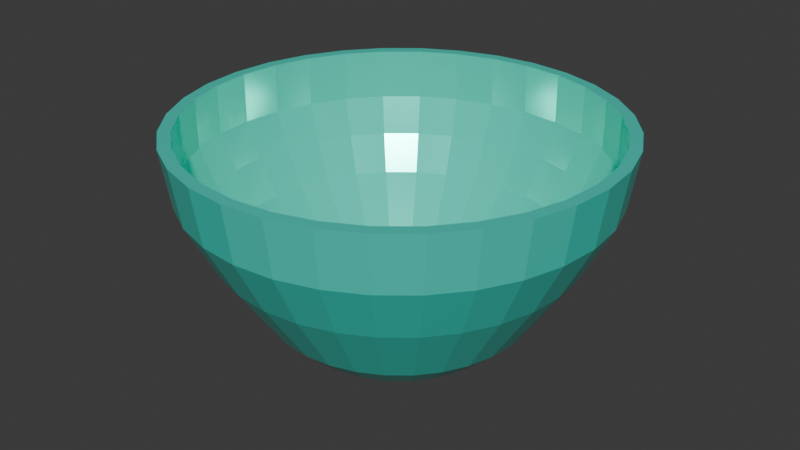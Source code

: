# Source: 04.02_posuda.blend  (saved by Blender 4.3.34; exported with 4.5.12 LTS)
import bpy
from mathutils import Matrix  # noqa: F401  (used for matrix-valued properties, if any)

bpy.ops.wm.read_factory_settings(use_empty=True)
scene = bpy.context.scene
scene.name = 'Scene'

# ---- collections
col_collection = bpy.data.collections.new('Collection'); scene.collection.children.link(col_collection)

# ---- materials (node trees are filled in below, after node groups)
mat_41ead4 = bpy.data.materials.new('41ead4')

# ---- material node trees
mat_41ead4.use_nodes = True; mat_41ead4.node_tree.nodes.clear()
_N = mat_41ead4.node_tree.nodes; _L = mat_41ead4.node_tree.links
n0 = _N.new('ShaderNodeBsdfPrincipled'); n0.name = 'Principled BSDF'; n0.location = (10, 300)
n0.inputs[0].default_value = (0.05286, 0.8228, 0.6584, 1.0)
n0.inputs[1].default_value = 0.2283
n0.inputs[2].default_value = 0.2126
n1 = _N.new('ShaderNodeOutputMaterial'); n1.name = 'Material Output'; n1.location = (300, 300)
_L.new(n0.outputs[0], n1.inputs[0])
n1.is_active_output = True

# ---- world
world_world = bpy.data.worlds.new('World'); scene.world = world_world
world_world.use_nodes = True; world_world.node_tree.nodes.clear()
_N = world_world.node_tree.nodes; _L = world_world.node_tree.links
n0 = _N.new('ShaderNodeOutputWorld'); n0.name = 'World Output'; n0.location = (300, 300)
n1 = _N.new('ShaderNodeBackground'); n1.name = 'Background'; n1.location = (10, 300)
n1.inputs[0].default_value = (0.05088, 0.05088, 0.05088, 1.0)
_L.new(n1.outputs[0], n0.inputs[0])
n0.is_active_output = True
world_world.color = (0.05088, 0.05088, 0.05088)
world_world.sun_shadow_jitter_overblur = 0.0

# ---- meshes
me_circle = bpy.data.meshes.new('Circle')
me_circle.from_pydata([(0.0, 1.0, 0.0), (-0.1951, 0.9808, 0.0), (-0.3827, 0.9239, 0.0), (-0.5556, 0.8315, 0.0), (-0.7071, 0.7071, 0.0), (-0.8315, 0.5556, 0.0), (-0.9239, 0.3827, 0.0), (-0.9808, 0.1951, 0.0), (-1.0, 0.0, 0.0), (-0.9808, -0.1951, 0.0), (-0.9239, -0.3827, 0.0), (-0.8315, -0.5556, 0.0), (-0.7071, -0.7071, 0.0), (-0.5556, -0.8315, 0.0), (-0.3827, -0.9239, 0.0), (-0.1951, -0.9808, 0.0), (0.0, -1.0, 0.0), (0.1951, -0.9808, 0.0), (0.3827, -0.9239, 0.0), (0.5556, -0.8315, 0.0), (0.7071, -0.7071, 0.0), (0.8315, -0.5556, 0.0), (0.9239, -0.3827, 0.0), (0.9808, -0.1951, 0.0), (1.0, 0.0, 0.0), (0.9808, 0.1951, 0.0), (0.9239, 0.3827, 0.0), (0.8315, 0.5556, 0.0), (0.7071, 0.7071, 0.0), (0.5556, 0.8315, 0.0), (0.3827, 0.9239, 0.0), (0.1951, 0.9808, 0.0), (-0.2396, 1.204, 0.2111), (3.185e-09, 1.228, 0.2111), (-0.4699, 1.134, 0.2111), (-0.6822, 1.021, 0.2111), (-0.8683, 0.8683, 0.2111), (-1.021, 0.6822, 0.2111), (-1.134, 0.4699, 0.2111), (-1.204, 0.2396, 0.2111), (-1.228, -8.219e-10, 0.2111), (-1.204, -0.2396, 0.2111), (-1.134, -0.4699, 0.2111), (-1.021, -0.6822, 0.2111), (-0.8683, -0.8683, 0.2111), (-0.6822, -1.021, 0.2111), (-0.4699, -1.134, 0.2111), (-0.2396, -1.204, 0.2111), (3.185e-09, -1.228, 0.2111), (0.2396, -1.204, 0.2111), (0.4699, -1.134, 0.2111), (0.6822, -1.021, 0.2111), (0.8683, -0.8683, 0.2111), (1.021, -0.6822, 0.2111), (1.134, -0.4699, 0.2111), (1.204, -0.2396, 0.2111), (1.228, -8.219e-10, 0.2111), (1.204, 0.2396, 0.2111), (1.134, 0.4699, 0.2111), (1.021, 0.6822, 0.2111), (0.8683, 0.8683, 0.2111), (0.6822, 1.021, 0.2111), (0.4699, 1.134, 0.2111), (0.2396, 1.204, 0.2111), (-0.325, 1.634, 0.8589), (1.597e-08, 1.666, 0.8589), (-0.6375, 1.539, 0.8589), (-0.9254, 1.385, 0.8589), (-1.178, 1.178, 0.8589), (-1.385, 0.9254, 0.8589), (-1.539, 0.6375, 0.8589), (-1.634, 0.325, 0.8589), (-1.666, -2.401e-09, 0.8589), (-1.634, -0.325, 0.8589), (-1.539, -0.6375, 0.8589), (-1.385, -0.9254, 0.8589), (-1.178, -1.178, 0.8589), (-0.9254, -1.385, 0.8589), (-0.6375, -1.539, 0.8589), (-0.325, -1.634, 0.8589), (1.597e-08, -1.666, 0.8589), (0.325, -1.634, 0.8589), (0.6375, -1.539, 0.8589), (0.9254, -1.385, 0.8589), (1.178, -1.178, 0.8589), (1.385, -0.9254, 0.8589), (1.539, -0.6375, 0.8589), (1.634, -0.325, 0.8589), (1.666, -2.401e-09, 0.8589), (1.634, 0.325, 0.8589), (1.539, 0.6375, 0.8589), (1.385, 0.9254, 0.8589), (1.178, 1.178, 0.8589), (0.9254, 1.385, 0.8589), (0.6375, 1.539, 0.8589), (0.325, 1.634, 0.8589), (-0.3795, 1.908, 1.394), (1.874e-08, 1.945, 1.394), (-0.7444, 1.797, 1.394), (-1.081, 1.617, 1.394), (-1.375, 1.375, 1.394), (-1.617, 1.081, 1.394), (-1.797, 0.7444, 1.394), (-1.908, 0.3795, 1.394), (-1.945, -3.409e-09, 1.394), (-1.908, -0.3795, 1.394), (-1.797, -0.7444, 1.394), (-1.617, -1.081, 1.394), (-1.375, -1.375, 1.394), (-1.081, -1.617, 1.394), (-0.7444, -1.797, 1.394), (-0.3795, -1.908, 1.394), (1.874e-08, -1.945, 1.394), (0.3795, -1.908, 1.394), (0.7444, -1.797, 1.394), (1.081, -1.617, 1.394), (1.375, -1.375, 1.394), (1.617, -1.081, 1.394), (1.797, -0.7444, 1.394), (1.908, -0.3795, 1.394), (1.945, -3.409e-09, 1.394), (1.908, 0.3795, 1.394), (1.797, 0.7444, 1.394), (1.617, 1.081, 1.394), (1.375, 1.375, 1.394), (1.081, 1.617, 1.394), (0.7444, 1.797, 1.394), (0.3795, 1.908, 1.394), (-0.3733, 1.877, 1.932), (-1.127e-08, 1.913, 1.932), (-0.7322, 1.768, 1.932), (-1.063, 1.591, 1.932), (-1.353, 1.353, 1.932), (-1.591, 1.063, 1.932), (-1.768, 0.7322, 1.932), (-1.877, 0.3733, 1.932), (-1.913, -4.004e-09, 1.932), (-1.877, -0.3733, 1.932), (-1.768, -0.7322, 1.932), (-1.591, -1.063, 1.932), (-1.353, -1.353, 1.932), (-1.063, -1.591, 1.932), (-0.7322, -1.768, 1.932), (-0.3733, -1.877, 1.932), (-1.127e-08, -1.913, 1.932), (0.3733, -1.877, 1.932), (0.7322, -1.768, 1.932), (1.063, -1.591, 1.932), (1.353, -1.353, 1.932), (1.591, -1.063, 1.932), (1.768, -0.7322, 1.932), (1.877, -0.3733, 1.932), (1.913, -4.004e-09, 1.932), (1.877, 0.3733, 1.932), (1.768, 0.7322, 1.932), (1.591, 1.063, 1.932), (1.353, 1.353, 1.932), (1.063, 1.591, 1.932), (0.7322, 1.768, 1.932), (0.3733, 1.877, 1.932), (-0.3953, 1.988, 1.932), (-1e-08, 2.026, 1.932), (-0.7755, 1.872, 1.932), (-1.126, 1.685, 1.932), (-1.433, 1.433, 1.932), (-1.685, 1.126, 1.932), (-1.872, 0.7755, 1.932), (-1.988, 0.3953, 1.932), (-2.026, -4.004e-09, 1.932), (-1.988, -0.3953, 1.932), (-1.872, -0.7755, 1.932), (-1.685, -1.126, 1.932), (-1.433, -1.433, 1.932), (-1.126, -1.685, 1.932), (-0.7755, -1.872, 1.932), (-0.3953, -1.988, 1.932), (-1e-08, -2.026, 1.932), (0.3953, -1.988, 1.932), (0.7755, -1.872, 1.932), (1.126, -1.685, 1.932), (1.433, -1.433, 1.932), (1.685, -1.126, 1.932), (1.872, -0.7755, 1.932), (1.988, -0.3953, 1.932), (2.026, -4.004e-09, 1.932), (1.988, 0.3953, 1.932), (1.872, 0.7755, 1.932), (1.685, 1.126, 1.932), (1.433, 1.433, 1.932), (1.126, 1.685, 1.932), (0.7755, 1.872, 1.932), (0.3953, 1.988, 1.932), (-0.1965, 0.9878, 0.1226), (-2.082e-08, 1.007, 0.1226), (-0.3854, 0.9305, 0.1226), (-0.5595, 0.8374, 0.1226), (-0.7122, 0.7122, 0.1226), (-0.8374, 0.5595, 0.1226), (-0.9305, 0.3854, 0.1226), (-0.9878, 0.1965, 0.1226), (-1.007, -4.004e-09, 0.1226), (-0.9878, -0.1965, 0.1226), (-0.9305, -0.3854, 0.1226), (-0.8374, -0.5595, 0.1226), (-0.7122, -0.7122, 0.1226), (-0.5595, -0.8374, 0.1226), (-0.3854, -0.9305, 0.1226), (-0.1965, -0.9878, 0.1226), (1.349e-07, -1.007, 0.1226), (0.1965, -0.9878, 0.1226), (0.3854, -0.9305, 0.1226), (0.5595, -0.8374, 0.1226), (0.7122, -0.7122, 0.1226), (0.8374, -0.5595, 0.1226), (0.9305, -0.3854, 0.1226), (0.9878, -0.1965, 0.1226), (1.007, -4.004e-09, 0.1226), (0.9878, 0.1965, 0.1226), (0.9305, 0.3854, 0.1226), (0.8374, 0.5595, 0.1226), (0.7122, 0.7122, 0.1226), (0.5595, 0.8374, 0.1226), (0.3854, 0.9305, 0.1226), (0.1965, 0.9878, 0.1226), (-0.3733, 1.877, 1.46), (-2.082e-08, 1.913, 1.46), (-0.7322, 1.768, 1.46), (-1.063, 1.591, 1.46), (-1.353, 1.353, 1.46), (-1.591, 1.063, 1.46), (-1.768, 0.7322, 1.46), (-1.877, 0.3733, 1.46), (-1.913, -4.004e-09, 1.46), (-1.877, -0.3733, 1.46), (-1.768, -0.7322, 1.46), (-1.591, -1.063, 1.46), (-1.353, -1.353, 1.46), (-1.063, -1.591, 1.46), (-0.7322, -1.768, 1.46), (-0.3733, -1.877, 1.46), (-2.082e-08, -1.913, 1.46), (0.3733, -1.877, 1.46), (0.7322, -1.768, 1.46), (1.063, -1.591, 1.46), (1.353, -1.353, 1.46), (1.591, -1.063, 1.46), (1.768, -0.7322, 1.46), (1.877, -0.3733, 1.46), (1.913, -4.004e-09, 1.46), (1.877, 0.3733, 1.46), (1.768, 0.7322, 1.46), (1.591, 1.063, 1.46), (1.353, 1.353, 1.46), (1.063, 1.591, 1.46), (0.7322, 1.768, 1.46), (0.3733, 1.877, 1.46), (-0.344, 1.73, 1.115), (-2.082e-08, 1.764, 1.115), (-0.6749, 1.629, 1.115), (-0.9798, 1.466, 1.115), (-1.247, 1.247, 1.115), (-1.466, 0.9798, 1.115), (-1.629, 0.6749, 1.115), (-1.73, 0.344, 1.115), (-1.764, -4.004e-09, 1.115), (-1.73, -0.344, 1.115), (-1.629, -0.6749, 1.115), (-1.466, -0.9798, 1.115), (-1.247, -1.247, 1.115), (-0.9798, -1.466, 1.115), (-0.6749, -1.629, 1.115), (-0.344, -1.73, 1.115), (3.296e-09, -1.764, 1.115), (0.344, -1.73, 1.115), (0.6749, -1.629, 1.115), (0.9798, -1.466, 1.115), (1.247, -1.247, 1.115), (1.466, -0.9798, 1.115), (1.629, -0.6749, 1.115), (1.73, -0.344, 1.115), (1.764, -4.004e-09, 1.115), (1.73, 0.344, 1.115), (1.629, 0.6749, 1.115), (1.466, 0.9798, 1.115), (1.247, 1.247, 1.115), (0.9798, 1.466, 1.115), (0.6749, 1.629, 1.115), (0.344, 1.73, 1.115), (-0.3059, 1.538, 0.7724), (-2.082e-08, 1.568, 0.7724), (-0.6, 1.449, 0.7724), (-0.8711, 1.304, 0.7724), (-1.109, 1.109, 0.7724), (-1.304, 0.8711, 0.7724), (-1.449, 0.6, 0.7724), (-1.538, 0.3059, 0.7724), (-1.568, -4.004e-09, 0.7724), (-1.538, -0.3059, 0.7724), (-1.449, -0.6, 0.7724), (-1.304, -0.8711, 0.7724), (-1.109, -1.109, 0.7724), (-0.8711, -1.304, 0.7724), (-0.6, -1.449, 0.7724), (-0.3059, -1.538, 0.7724), (3.625e-08, -1.568, 0.7724), (0.3059, -1.538, 0.7724), (0.6, -1.449, 0.7724), (0.8711, -1.304, 0.7724), (1.109, -1.109, 0.7724), (1.304, -0.8711, 0.7724), (1.449, -0.6, 0.7724), (1.538, -0.3059, 0.7724), (1.568, -4.004e-09, 0.7724), (1.538, 0.3059, 0.7724), (1.449, 0.6, 0.7724), (1.304, 0.8711, 0.7724), (1.109, 1.109, 0.7724), (0.8711, 1.304, 0.7724), (0.6, 1.449, 0.7724), (0.3059, 1.538, 0.7724)], [], [(1, 0, 31, 30, 29, 28, 27, 26, 25, 24, 23, 22, 21, 20, 19, 18, 17, 16, 15, 14, 13, 12, 11, 10, 9, 8, 7, 6, 5, 4, 3, 2), (33, 32, 64, 65), (19, 20, 52, 51), (6, 7, 39, 38), (20, 21, 53, 52), (7, 8, 40, 39), (21, 22, 54, 53), (8, 9, 41, 40), (22, 23, 55, 54), (9, 10, 42, 41), (23, 24, 56, 55), (10, 11, 43, 42), (24, 25, 57, 56), (11, 12, 44, 43), (25, 26, 58, 57), (12, 13, 45, 44), (26, 27, 59, 58), (13, 14, 46, 45), (0, 1, 32, 33), (27, 28, 60, 59), (14, 15, 47, 46), (1, 2, 34, 32), (28, 29, 61, 60), (15, 16, 48, 47), (2, 3, 35, 34), (29, 30, 62, 61), (16, 17, 49, 48), (3, 4, 36, 35), (30, 31, 63, 62), (17, 18, 50, 49), (4, 5, 37, 36), (31, 0, 33, 63), (18, 19, 51, 50), (5, 6, 38, 37), (67, 68, 100, 99), (59, 60, 92, 91), (46, 47, 79, 78), (32, 34, 66, 64), (60, 61, 93, 92), (47, 48, 80, 79), (34, 35, 67, 66), (61, 62, 94, 93), (48, 49, 81, 80), (35, 36, 68, 67), (62, 63, 95, 94), (49, 50, 82, 81), (36, 37, 69, 68), (63, 33, 65, 95), (50, 51, 83, 82), (37, 38, 70, 69), (51, 52, 84, 83), (38, 39, 71, 70), (52, 53, 85, 84), (39, 40, 72, 71), (53, 54, 86, 85), (40, 41, 73, 72), (54, 55, 87, 86), (41, 42, 74, 73), (55, 56, 88, 87), (42, 43, 75, 74), (56, 57, 89, 88), (43, 44, 76, 75), (57, 58, 90, 89), (44, 45, 77, 76), (58, 59, 91, 90), (45, 46, 78, 77), (102, 103, 167, 166), (94, 95, 127, 126), (81, 82, 114, 113), (68, 69, 101, 100), (95, 65, 97, 127), (82, 83, 115, 114), (69, 70, 102, 101), (83, 84, 116, 115), (70, 71, 103, 102), (84, 85, 117, 116), (71, 72, 104, 103), (85, 86, 118, 117), (72, 73, 105, 104), (86, 87, 119, 118), (73, 74, 106, 105), (87, 88, 120, 119), (74, 75, 107, 106), (88, 89, 121, 120), (75, 76, 108, 107), (89, 90, 122, 121), (76, 77, 109, 108), (90, 91, 123, 122), (77, 78, 110, 109), (65, 64, 96, 97), (91, 92, 124, 123), (78, 79, 111, 110), (64, 66, 98, 96), (92, 93, 125, 124), (79, 80, 112, 111), (66, 67, 99, 98), (93, 94, 126, 125), (80, 81, 113, 112), (153, 154, 250, 249), (116, 117, 181, 180), (103, 104, 168, 167), (117, 118, 182, 181), (104, 105, 169, 168), (118, 119, 183, 182), (105, 106, 170, 169), (119, 120, 184, 183), (106, 107, 171, 170), (120, 121, 185, 184), (107, 108, 172, 171), (121, 122, 186, 185), (108, 109, 173, 172), (122, 123, 187, 186), (109, 110, 174, 173), (97, 96, 160, 161), (123, 124, 188, 187), (110, 111, 175, 174), (96, 98, 162, 160), (124, 125, 189, 188), (111, 112, 176, 175), (98, 99, 163, 162), (125, 126, 190, 189), (112, 113, 177, 176), (99, 100, 164, 163), (126, 127, 191, 190), (113, 114, 178, 177), (100, 101, 165, 164), (127, 97, 161, 191), (114, 115, 179, 178), (101, 102, 166, 165), (115, 116, 180, 179), (128, 129, 161, 160), (130, 128, 160, 162), (131, 130, 162, 163), (132, 131, 163, 164), (133, 132, 164, 165), (134, 133, 165, 166), (135, 134, 166, 167), (136, 135, 167, 168), (137, 136, 168, 169), (138, 137, 169, 170), (139, 138, 170, 171), (140, 139, 171, 172), (141, 140, 172, 173), (142, 141, 173, 174), (143, 142, 174, 175), (144, 143, 175, 176), (145, 144, 176, 177), (146, 145, 177, 178), (147, 146, 178, 179), (148, 147, 179, 180), (149, 148, 180, 181), (150, 149, 181, 182), (151, 150, 182, 183), (152, 151, 183, 184), (153, 152, 184, 185), (154, 153, 185, 186), (155, 154, 186, 187), (156, 155, 187, 188), (157, 156, 188, 189), (158, 157, 189, 190), (159, 158, 190, 191), (129, 159, 191, 161), (192, 194, 195, 196, 197, 198, 199, 200, 201, 202, 203, 204, 205, 206, 207, 208, 209, 210, 211, 212, 213, 214, 215, 216, 217, 218, 219, 220, 221, 222, 223, 193), (140, 141, 237, 236), (154, 155, 251, 250), (141, 142, 238, 237), (129, 128, 224, 225), (155, 156, 252, 251), (142, 143, 239, 238), (128, 130, 226, 224), (156, 157, 253, 252), (143, 144, 240, 239), (130, 131, 227, 226), (157, 158, 254, 253), (144, 145, 241, 240), (131, 132, 228, 227), (158, 159, 255, 254), (145, 146, 242, 241), (132, 133, 229, 228), (159, 129, 225, 255), (146, 147, 243, 242), (133, 134, 230, 229), (147, 148, 244, 243), (134, 135, 231, 230), (148, 149, 245, 244), (135, 136, 232, 231), (149, 150, 246, 245), (136, 137, 233, 232), (150, 151, 247, 246), (137, 138, 234, 233), (151, 152, 248, 247), (138, 139, 235, 234), (152, 153, 249, 248), (139, 140, 236, 235), (256, 257, 225, 224), (258, 256, 224, 226), (259, 258, 226, 227), (260, 259, 227, 228), (261, 260, 228, 229), (262, 261, 229, 230), (263, 262, 230, 231), (264, 263, 231, 232), (265, 264, 232, 233), (266, 265, 233, 234), (267, 266, 234, 235), (268, 267, 235, 236), (269, 268, 236, 237), (270, 269, 237, 238), (271, 270, 238, 239), (272, 271, 239, 240), (273, 272, 240, 241), (274, 273, 241, 242), (275, 274, 242, 243), (276, 275, 243, 244), (277, 276, 244, 245), (278, 277, 245, 246), (279, 278, 246, 247), (280, 279, 247, 248), (281, 280, 248, 249), (282, 281, 249, 250), (283, 282, 250, 251), (284, 283, 251, 252), (285, 284, 252, 253), (286, 285, 253, 254), (287, 286, 254, 255), (257, 287, 255, 225), (288, 289, 257, 256), (290, 288, 256, 258), (291, 290, 258, 259), (292, 291, 259, 260), (293, 292, 260, 261), (294, 293, 261, 262), (295, 294, 262, 263), (296, 295, 263, 264), (297, 296, 264, 265), (298, 297, 265, 266), (299, 298, 266, 267), (300, 299, 267, 268), (301, 300, 268, 269), (302, 301, 269, 270), (303, 302, 270, 271), (304, 303, 271, 272), (305, 304, 272, 273), (306, 305, 273, 274), (307, 306, 274, 275), (308, 307, 275, 276), (309, 308, 276, 277), (310, 309, 277, 278), (311, 310, 278, 279), (312, 311, 279, 280), (313, 312, 280, 281), (314, 313, 281, 282), (315, 314, 282, 283), (316, 315, 283, 284), (317, 316, 284, 285), (318, 317, 285, 286), (319, 318, 286, 287), (289, 319, 287, 257), (192, 193, 289, 288), (194, 192, 288, 290), (195, 194, 290, 291), (196, 195, 291, 292), (197, 196, 292, 293), (198, 197, 293, 294), (199, 198, 294, 295), (200, 199, 295, 296), (201, 200, 296, 297), (202, 201, 297, 298), (203, 202, 298, 299), (204, 203, 299, 300), (205, 204, 300, 301), (206, 205, 301, 302), (207, 206, 302, 303), (208, 207, 303, 304), (209, 208, 304, 305), (210, 209, 305, 306), (211, 210, 306, 307), (212, 211, 307, 308), (213, 212, 308, 309), (214, 213, 309, 310), (215, 214, 310, 311), (216, 215, 311, 312), (217, 216, 312, 313), (218, 217, 313, 314), (219, 218, 314, 315), (220, 219, 315, 316), (221, 220, 316, 317), (222, 221, 317, 318), (223, 222, 318, 319), (193, 223, 319, 289)])
_uv = me_circle.uv_layers.new(name='UVMap')
_uv.uv.foreach_set('vector', [0.0, 0.0, 0.0, 0.0, 0.0, 0.0, 0.0, 0.0, 0.0, 0.0, 0.0, 0.0, 0.0, 0.0, 0.0, 0.0, 0.0, 0.0, 0.0, 0.0, 0.0, 0.0, 0.0, 0.0, 0.0, 0.0, 0.0, 0.0, 0.0, 0.0, 0.0, 0.0, 0.0, 0.0, 0.0, 0.0, 0.0, 0.0, 0.0, 0.0, 0.0, 0.0, 0.0, 0.0, 0.0, 0.0, 0.0, 0.0, 0.0, 0.0, 0.0, 0.0, 0.0, 0.0, 0.0, 0.0, 0.0, 0.0, 0.0, 0.0, 0.0, 0.0, 0.0, 0.0, 0.0, 0.0, 0.0, 0.0, 0.0, 0.0, 0.0, 0.0, 0.0, 0.0, 0.0, 0.0, 0.0, 0.0, 0.0, 0.0, 0.0, 0.0, 0.0, 0.0, 0.0, 0.0, 0.0, 0.0, 0.0, 0.0, 0.0, 0.0, 0.0, 0.0, 0.0, 0.0, 0.0, 0.0, 0.0, 0.0, 0.0, 0.0, 0.0, 0.0, 0.0, 0.0, 0.0, 0.0, 0.0, 0.0, 0.0, 0.0, 0.0, 0.0, 0.0, 0.0, 0.0, 0.0, 0.0, 0.0, 0.0, 0.0, 0.0, 0.0, 0.0, 0.0, 0.0, 0.0, 0.0, 0.0, 0.0, 0.0, 0.0, 0.0, 0.0, 0.0, 0.0, 0.0, 0.0, 0.0, 0.0, 0.0, 0.0, 0.0, 0.0, 0.0, 0.0, 0.0, 0.0, 0.0, 0.0, 0.0, 0.0, 0.0, 0.0, 0.0, 0.0, 0.0, 0.0, 0.0, 0.0, 0.0, 0.0, 0.0, 0.0, 0.0, 0.0, 0.0, 0.0, 0.0, 0.0, 0.0, 0.0, 0.0, 0.0, 0.0, 0.0, 0.0, 0.0, 0.0, 0.0, 0.0, 0.0, 0.0, 0.0, 0.0, 0.0, 0.0, 0.0, 0.0, 0.0, 0.0, 0.0, 0.0, 0.0, 0.0, 0.0, 0.0, 0.0, 0.0, 0.0, 0.0, 0.0, 0.0, 0.0, 0.0, 0.0, 0.0, 0.0, 0.0, 0.0, 0.0, 0.0, 0.0, 0.0, 0.0, 0.0, 0.0, 0.0, 0.0, 0.0, 0.0, 0.0, 0.0, 0.0, 0.0, 0.0, 0.0, 0.0, 0.0, 0.0, 0.0, 0.0, 0.0, 0.0, 0.0, 0.0, 0.0, 0.0, 0.0, 0.0, 0.0, 0.0, 0.0, 0.0, 0.0, 0.0, 0.0, 0.0, 0.0, 0.0, 0.0, 0.0, 0.0, 0.0, 0.0, 0.0, 0.0, 0.0, 0.0, 0.0, 0.0, 0.0, 0.0, 0.0, 0.0, 0.0, 0.0, 0.0, 0.0, 0.0, 0.0, 0.0, 0.0, 0.0, 0.0, 0.0, 0.0, 0.0, 0.0, 0.0, 0.0, 0.0, 0.0, 0.0, 0.0, 0.0, 0.0, 0.0, 0.0, 0.0, 0.0, 0.0, 0.0, 0.0, 0.0, 0.0, 0.0, 0.0, 0.0, 0.0, 0.0, 0.0, 0.0, 0.0, 0.0, 0.0, 0.0, 0.0, 0.0, 0.0, 0.0, 0.0, 0.0, 0.0, 0.0, 0.0, 0.0, 0.0, 0.0, 0.0, 0.0, 0.0, 0.0, 0.0, 0.0, 0.0, 0.0, 0.0, 0.0, 0.0, 0.0, 0.0, 0.0, 0.0, 0.0, 0.0, 0.0, 0.0, 0.0, 0.0, 0.0, 0.0, 0.0, 0.0, 0.0, 0.0, 0.0, 0.0, 0.0, 0.0, 0.0, 0.0, 0.0, 0.0, 0.0, 0.0, 0.0, 0.0, 0.0, 0.0, 0.0, 0.0, 0.0, 0.0, 0.0, 0.0, 0.0, 0.0, 0.0, 0.0, 0.0, 0.0, 0.0, 0.0, 0.0, 0.0, 0.0, 0.0, 0.0, 0.0, 0.0, 0.0, 0.0, 0.0, 0.0, 0.0, 0.0, 0.0, 0.0, 0.0, 0.0, 0.0, 0.0, 0.0, 0.0, 0.0, 0.0, 0.0, 0.0, 0.0, 0.0, 0.0, 0.0, 0.0, 0.0, 0.0, 0.0, 0.0, 0.0, 0.0, 0.0, 0.0, 0.0, 0.0, 0.0, 0.0, 0.0, 0.0, 0.0, 0.0, 0.0, 0.0, 0.0, 0.0, 0.0, 0.0, 0.0, 0.0, 0.0, 0.0, 0.0, 0.0, 0.0, 0.0, 0.0, 0.0, 0.0, 0.0, 0.0, 0.0, 0.0, 0.0, 0.0, 0.0, 0.0, 0.0, 0.0, 0.0, 0.0, 0.0, 0.0, 0.0, 0.0, 0.0, 0.0, 0.0, 0.0, 0.0, 0.0, 0.0, 0.0, 0.0, 0.0, 0.0, 0.0, 0.0, 0.0, 0.0, 0.0, 0.0, 0.0, 0.0, 0.0, 0.0, 0.0, 0.0, 0.0, 0.0, 0.0, 0.0, 0.0, 0.0, 0.0, 0.0, 0.0, 0.0, 0.0, 0.0, 0.0, 0.0, 0.0, 0.0, 0.0, 0.0, 0.0, 0.0, 0.0, 0.0, 0.0, 0.0, 0.0, 0.0, 0.0, 0.0, 0.0, 0.0, 0.0, 0.0, 0.0, 0.0, 0.0, 0.0, 0.0, 0.0, 0.0, 0.0, 0.0, 0.0, 0.0, 0.0, 0.0, 0.0, 0.0, 0.0, 0.0, 0.0, 0.0, 0.0, 0.0, 0.0, 0.0, 0.0, 0.0, 0.0, 0.0, 0.0, 0.0, 0.0, 0.0, 0.0, 0.0, 0.0, 0.0, 0.0, 0.0, 0.0, 0.0, 0.0, 0.0, 0.0, 0.0, 0.0, 0.0, 0.0, 0.0, 0.0, 0.0, 0.0, 0.0, 0.0, 0.0, 0.0, 0.0, 0.0, 0.0, 0.0, 0.0, 0.0, 0.0, 0.0, 0.0, 0.0, 0.0, 0.0, 0.0, 0.0, 0.0, 0.0, 0.0, 0.0, 0.0, 0.0, 0.0, 0.0, 0.0, 0.0, 0.0, 0.0, 0.0, 0.0, 0.0, 0.0, 0.0, 0.0, 0.0, 0.0, 0.0, 0.0, 0.0, 0.0, 0.0, 0.0, 0.0, 0.0, 0.0, 0.0, 0.0, 0.0, 0.0, 0.0, 0.0, 0.0, 0.0, 0.0, 0.0, 0.0, 0.0, 0.0, 0.0, 0.0, 0.0, 0.0, 0.0, 0.0, 0.0, 0.0, 0.0, 0.0, 0.0, 0.0, 0.0, 0.0, 0.0, 0.0, 0.0, 0.0, 0.0, 0.0, 0.0, 0.0, 0.0, 0.0, 0.0, 0.0, 0.0, 0.0, 0.0, 0.0, 0.0, 0.0, 0.0, 0.0, 0.0, 0.0, 0.0, 0.0, 0.0, 0.0, 0.0, 0.0, 0.0, 0.0, 0.0, 0.0, 0.0, 0.0, 0.0, 0.0, 0.0, 0.0, 0.0, 0.0, 0.0, 0.0, 0.0, 0.0, 0.0, 0.0, 0.0, 0.0, 0.0, 0.0, 0.0, 0.0, 0.0, 0.0, 0.0, 0.0, 0.0, 0.0, 0.0, 0.0, 0.0, 0.0, 0.0, 0.0, 0.0, 0.0, 0.0, 0.0, 0.0, 0.0, 0.0, 0.0, 0.0, 0.0, 0.0, 0.0, 0.0, 0.0, 0.0, 0.0, 0.0, 0.0, 0.0, 0.0, 0.0, 0.0, 0.0, 0.0, 0.0, 0.0, 0.0, 0.0, 0.0, 0.0, 0.0, 0.0, 0.0, 0.0, 0.0, 0.0, 0.0, 0.0, 0.0, 0.0, 0.0, 0.0, 0.0, 0.0, 0.0, 0.0, 0.0, 0.0, 0.0, 0.0, 0.0, 0.0, 0.0, 0.0, 0.0, 0.0, 0.0, 0.0, 0.0, 0.0, 0.0, 0.0, 0.0, 0.0, 0.0, 0.0, 0.0, 0.0, 0.0, 0.0, 0.0, 0.0, 0.0, 0.0, 0.0, 0.0, 0.0, 0.0, 0.0, 0.0, 0.0, 0.0, 0.0, 0.0, 0.0, 0.0, 0.0, 0.0, 0.0, 0.0, 0.0, 0.0, 0.0, 0.0, 0.0, 0.0, 0.0, 0.0, 0.0, 0.0, 0.0, 0.0, 0.0, 0.0, 0.0, 0.0, 0.0, 0.0, 0.0, 0.0, 0.0, 0.0, 0.0, 0.0, 0.0, 0.0, 0.0, 0.0, 0.0, 0.0, 0.0, 0.0, 0.0, 0.0, 0.0, 0.0, 0.0, 0.0, 0.0, 0.0, 0.0, 0.0, 0.0, 0.0, 0.0, 0.0, 0.0, 0.0, 0.0, 0.0, 0.0, 0.0, 0.0, 0.0, 0.0, 0.0, 0.0, 0.0, 0.0, 0.0, 0.0, 0.0, 0.0, 0.0, 0.0, 0.0, 0.0, 0.0, 0.0, 0.0, 0.0, 0.0, 0.0, 0.0, 0.0, 0.0, 0.0, 0.0, 0.0, 0.0, 0.0, 0.0, 0.0, 0.0, 0.0, 0.0, 0.0, 0.0, 0.0, 0.0, 0.0, 0.0, 0.0, 0.0, 0.0, 0.0, 0.0, 0.0, 0.0, 0.0, 0.0, 0.0, 0.0, 0.0, 0.0, 0.0, 0.0, 0.0, 0.0, 0.0, 0.0, 0.0, 0.0, 0.0, 0.0, 0.0, 0.0, 0.0, 0.0, 0.0, 0.0, 0.0, 0.0, 0.0, 0.0, 0.0, 0.0, 0.0, 0.0, 0.0, 0.0, 0.0, 0.0, 0.0, 0.0, 0.0, 0.0, 0.0, 0.0, 0.0, 0.0, 0.0, 0.0, 0.0, 0.0, 0.0, 0.0, 0.0, 0.0, 0.0, 0.0, 0.0, 0.0, 0.0, 0.0, 0.0, 0.0, 0.0, 0.0, 0.0, 0.0, 0.0, 0.0, 0.0, 0.0, 0.0, 0.0, 0.0, 0.0, 0.0, 0.0, 0.0, 0.0, 0.0, 0.0, 0.0, 0.0, 0.0, 0.0, 0.0, 0.0, 0.0, 0.0, 0.0, 0.0, 0.0, 0.0, 0.0, 0.0, 0.0, 0.0, 0.0, 0.0, 0.0, 0.0, 0.0, 0.0, 0.0, 0.0, 0.0, 0.0, 0.0, 0.0, 0.0, 0.0, 0.0, 0.0, 0.0, 0.0, 0.0, 0.0, 0.0, 0.0, 0.0, 0.0, 0.0, 0.0, 0.0, 0.0, 0.0, 0.0, 0.0, 0.0, 0.0, 0.0, 0.0, 0.0, 0.0, 0.0, 0.0, 0.0, 0.0, 0.0, 0.0, 0.0, 0.0, 0.0, 0.0, 0.0, 0.0, 0.0, 0.0, 0.0, 0.0, 0.0, 0.0, 0.0, 0.0, 0.0, 0.0, 0.0, 0.0, 0.0, 0.0, 0.0, 0.0, 0.0, 0.0, 0.0, 0.0, 0.0, 0.0, 0.0, 0.0, 0.0, 0.0, 0.0, 0.0, 0.0, 0.0, 0.0, 0.0, 0.0, 0.0, 0.0, 0.0, 0.0, 0.0, 0.0, 0.0, 0.0, 0.0, 0.0, 0.0, 0.0, 0.0, 0.0, 0.0, 0.0, 0.0, 0.0, 0.0, 0.0, 0.0, 0.0, 0.0, 0.0, 0.0, 0.0, 0.0, 0.0, 0.0, 0.0, 0.0, 0.0, 0.0, 0.0, 0.0, 0.0, 0.0, 0.0, 0.0, 0.0, 0.0, 0.0, 0.0, 0.0, 0.0, 0.0, 0.0, 0.0, 0.0, 0.0, 0.0, 0.0, 0.0, 0.0, 0.0, 0.0, 0.0, 0.0, 0.0, 0.0, 0.0, 0.0, 0.0, 0.0, 0.0, 0.0, 0.0, 0.0, 0.0, 0.0, 0.0, 0.0, 0.0, 0.0, 0.0, 0.0, 0.0, 0.0, 0.0, 0.0, 0.0, 0.0, 0.0, 0.0, 0.0, 0.0, 0.0, 0.0, 0.0, 0.0, 0.0, 0.0, 0.0, 0.0, 0.0, 0.0, 0.0, 0.0, 0.0, 0.0, 0.0, 0.0, 0.0, 0.0, 0.0, 0.0, 0.0, 0.0, 0.0, 0.0, 0.0, 0.0, 0.0, 0.0, 0.0, 0.0, 0.0, 0.0, 0.0, 0.0, 0.0, 0.0, 0.0, 0.0, 0.0, 0.0, 0.0, 0.0, 0.0, 0.0, 0.0, 0.0, 0.0, 0.0, 0.0, 0.0, 0.0, 0.0, 0.0, 0.0, 0.0, 0.0, 0.0, 0.0, 0.0, 0.0, 0.0, 0.0, 0.0, 0.0, 0.0, 0.0, 0.0, 0.0, 0.0, 0.0, 0.0, 0.0, 0.0, 0.0, 0.0, 0.0, 0.0, 0.0, 0.0, 0.0, 0.0, 0.0, 0.0, 0.0, 0.0, 0.0, 0.0, 0.0, 0.0, 0.0, 0.0, 0.0, 0.0, 0.0, 0.0, 0.0, 0.0, 0.0, 0.0, 0.0, 0.0, 0.0, 0.0, 0.0, 0.0, 0.0, 0.0, 0.0, 0.0, 0.0, 0.0, 0.0, 0.0, 0.0, 0.0, 0.0, 0.0, 0.0, 0.0, 0.0, 0.0, 0.0, 0.0, 0.0, 0.0, 0.0, 0.0, 0.0, 0.0, 0.0, 0.0, 0.0, 0.0, 0.0, 0.0, 0.0, 0.0, 0.0, 0.0, 0.0, 0.0, 0.0, 0.0, 0.0, 0.0, 0.0, 0.0, 0.0, 0.0, 0.0, 0.0, 0.0, 0.0, 0.0, 0.0, 0.0, 0.0, 0.0, 0.0, 0.0, 0.0, 0.0, 0.0, 0.0, 0.0, 0.0, 0.0, 0.0, 0.0, 0.0, 0.0, 0.0, 0.0, 0.0, 0.0, 0.0, 0.0, 0.0, 0.0, 0.0, 0.0, 0.0, 0.0, 0.0, 0.0, 0.0, 0.0, 0.0, 0.0, 0.0, 0.0, 0.0, 0.0, 0.0, 0.0, 0.0, 0.0, 0.0, 0.0, 0.0, 0.0, 0.0, 0.0, 0.0, 0.0, 0.0, 0.0, 0.0, 0.0, 0.0, 0.0, 0.0, 0.0, 0.0, 0.0, 0.0, 0.0, 0.0, 0.0, 0.0, 0.0, 0.0, 0.0, 0.0, 0.0, 0.0, 0.0, 0.0, 0.0, 0.0, 0.0, 0.0, 0.0, 0.0, 0.0, 0.0, 0.0, 0.0, 0.0, 0.0, 0.0, 0.0, 0.0, 0.0, 0.0, 0.0, 0.0, 0.0, 0.0, 0.0, 0.0, 0.0, 0.0, 0.0, 0.0, 0.0, 0.0, 0.0, 0.0, 0.0, 0.0, 0.0, 0.0, 0.0, 0.0, 0.0, 0.0, 0.0, 0.0, 0.0, 0.0, 0.0, 0.0, 0.0, 0.0, 0.0, 0.0, 0.0, 0.0, 0.0, 0.0, 0.0, 0.0, 0.0, 0.0, 0.0, 0.0, 0.0, 0.0, 0.0, 0.0, 0.0, 0.0, 0.0, 0.0, 0.0, 0.0, 0.0, 0.0, 0.0, 0.0, 0.0, 0.0, 0.0, 0.0, 0.0, 0.0, 0.0, 0.0, 0.0, 0.0, 0.0, 0.0, 0.0, 0.0, 0.0, 0.0, 0.0, 0.0, 0.0, 0.0, 0.0, 0.0, 0.0, 0.0, 0.0, 0.0, 0.0, 0.0, 0.0, 0.0, 0.0, 0.0, 0.0, 0.0, 0.0, 0.0, 0.0, 0.0, 0.0, 0.0, 0.0, 0.0, 0.0, 0.0, 0.0, 0.0, 0.0, 0.0, 0.0, 0.0, 0.0, 0.0, 0.0, 0.0, 0.0, 0.0, 0.0, 0.0, 0.0, 0.0, 0.0, 0.0, 0.0, 0.0, 0.0, 0.0, 0.0, 0.0, 0.0, 0.0, 0.0, 0.0, 0.0, 0.0, 0.0, 0.0, 0.0, 0.0, 0.0, 0.0, 0.0, 0.0, 0.0, 0.0, 0.0, 0.0, 0.0, 0.0, 0.0, 0.0, 0.0, 0.0, 0.0, 0.0, 0.0, 0.0, 0.0, 0.0, 0.0, 0.0, 0.0, 0.0, 0.0, 0.0, 0.0, 0.0, 0.0, 0.0, 0.0, 0.0, 0.0, 0.0, 0.0, 0.0, 0.0, 0.0, 0.0, 0.0, 0.0, 0.0, 0.0, 0.0, 0.0, 0.0, 0.0, 0.0, 0.0, 0.0, 0.0, 0.0, 0.0, 0.0, 0.0, 0.0, 0.0, 0.0, 0.0, 0.0, 0.0, 0.0, 0.0, 0.0, 0.0, 0.0, 0.0, 0.0, 0.0, 0.0, 0.0, 0.0, 0.0, 0.0, 0.0, 0.0, 0.0, 0.0, 0.0, 0.0, 0.0, 0.0, 0.0, 0.0, 0.0, 0.0, 0.0, 0.0, 0.0, 0.0, 0.0, 0.0, 0.0, 0.0, 0.0, 0.0, 0.0, 0.0, 0.0, 0.0, 0.0, 0.0, 0.0, 0.0, 0.0, 0.0, 0.0, 0.0, 0.0, 0.0, 0.0, 0.0, 0.0, 0.0, 0.0, 0.0, 0.0, 0.0, 0.0, 0.0, 0.0, 0.0, 0.0, 0.0, 0.0, 0.0, 0.0, 0.0, 0.0, 0.0, 0.0, 0.0, 0.0, 0.0, 0.0, 0.0, 0.0, 0.0, 0.0, 0.0, 0.0, 0.0, 0.0, 0.0, 0.0, 0.0, 0.0, 0.0, 0.0, 0.0, 0.0, 0.0, 0.0, 0.0, 0.0, 0.0, 0.0, 0.0, 0.0, 0.0, 0.0, 0.0, 0.0, 0.0, 0.0, 0.0, 0.0, 0.0, 0.0, 0.0, 0.0, 0.0, 0.0, 0.0, 0.0, 0.0, 0.0, 0.0, 0.0, 0.0, 0.0, 0.0, 0.0, 0.0, 0.0, 0.0, 0.0, 0.0, 0.0, 0.0, 0.0, 0.0, 0.0, 0.0, 0.0, 0.0, 0.0, 0.0, 0.0, 0.0, 0.0, 0.0, 0.0, 0.0, 0.0, 0.0, 0.0, 0.0, 0.0, 0.0, 0.0, 0.0, 0.0, 0.0, 0.0, 0.0, 0.0, 0.0, 0.0, 0.0, 0.0, 0.0, 0.0, 0.0, 0.0, 0.0, 0.0, 0.0, 0.0, 0.0, 0.0, 0.0, 0.0, 0.0, 0.0, 0.0, 0.0, 0.0, 0.0, 0.0, 0.0, 0.0, 0.0, 0.0, 0.0, 0.0, 0.0, 0.0, 0.0, 0.0, 0.0, 0.0, 0.0, 0.0, 0.0, 0.0, 0.0, 0.0, 0.0, 0.0, 0.0, 0.0, 0.0, 0.0, 0.0, 0.0, 0.0, 0.0, 0.0, 0.0, 0.0, 0.0, 0.0, 0.0, 0.0, 0.0, 0.0, 0.0, 0.0, 0.0, 0.0, 0.0, 0.0, 0.0, 0.0, 0.0, 0.0, 0.0, 0.0, 0.0, 0.0, 0.0, 0.0, 0.0, 0.0, 0.0, 0.0, 0.0, 0.0, 0.0, 0.0, 0.0, 0.0, 0.0, 0.0, 0.0, 0.0, 0.0, 0.0, 0.0, 0.0, 0.0, 0.0, 0.0, 0.0, 0.0, 0.0, 0.0, 0.0, 0.0, 0.0, 0.0, 0.0, 0.0, 0.0, 0.0, 0.0, 0.0, 0.0, 0.0, 0.0, 0.0, 0.0, 0.0, 0.0, 0.0, 0.0, 0.0, 0.0, 0.0, 0.0, 0.0, 0.0, 0.0, 0.0, 0.0, 0.0, 0.0, 0.0, 0.0, 0.0, 0.0, 0.0, 0.0, 0.0, 0.0, 0.0, 0.0, 0.0, 0.0, 0.0, 0.0, 0.0, 0.0, 0.0, 0.0, 0.0, 0.0, 0.0, 0.0, 0.0, 0.0, 0.0, 0.0, 0.0, 0.0, 0.0, 0.0, 0.0, 0.0, 0.0, 0.0, 0.0, 0.0, 0.0, 0.0, 0.0, 0.0, 0.0, 0.0, 0.0, 0.0, 0.0, 0.0, 0.0, 0.0, 0.0, 0.0, 0.0, 0.0, 0.0, 0.0, 0.0, 0.0, 0.0, 0.0, 0.0, 0.0, 0.0, 0.0, 0.0, 0.0, 0.0, 0.0, 0.0, 0.0, 0.0, 0.0, 0.0, 0.0, 0.0, 0.0, 0.0, 0.0, 0.0, 0.0, 0.0, 0.0, 0.0, 0.0, 0.0, 0.0, 0.0, 0.0, 0.0, 0.0, 0.0, 0.0, 0.0, 0.0, 0.0, 0.0, 0.0, 0.0, 0.0, 0.0, 0.0, 0.0, 0.0, 0.0, 0.0, 0.0, 0.0, 0.0, 0.0, 0.0, 0.0, 0.0, 0.0, 0.0, 0.0, 0.0, 0.0, 0.0, 0.0, 0.0, 0.0, 0.0, 0.0, 0.0, 0.0, 0.0, 0.0, 0.0, 0.0, 0.0, 0.0, 0.0, 0.0, 0.0, 0.0, 0.0, 0.0, 0.0, 0.0, 0.0, 0.0, 0.0, 0.0, 0.0, 0.0, 0.0, 0.0, 0.0, 0.0, 0.0, 0.0, 0.0, 0.0, 0.0, 0.0, 0.0, 0.0, 0.0, 0.0, 0.0, 0.0, 0.0, 0.0, 0.0, 0.0, 0.0, 0.0, 0.0, 0.0, 0.0, 0.0, 0.0, 0.0, 0.0, 0.0, 0.0, 0.0, 0.0, 0.0, 0.0, 0.0, 0.0, 0.0, 0.0, 0.0, 0.0, 0.0, 0.0, 0.0, 0.0, 0.0, 0.0, 0.0, 0.0, 0.0, 0.0, 0.0, 0.0, 0.0, 0.0, 0.0, 0.0, 0.0, 0.0, 0.0, 0.0, 0.0, 0.0, 0.0, 0.0, 0.0, 0.0, 0.0, 0.0, 0.0, 0.0, 0.0, 0.0, 0.0, 0.0, 0.0, 0.0, 0.0, 0.0, 0.0, 0.0, 0.0, 0.0, 0.0, 0.0, 0.0, 0.0, 0.0, 0.0, 0.0, 0.0, 0.0, 0.0, 0.0, 0.0, 0.0, 0.0, 0.0, 0.0, 0.0, 0.0, 0.0, 0.0, 0.0, 0.0, 0.0, 0.0, 0.0, 0.0, 0.0, 0.0, 0.0, 0.0, 0.0, 0.0, 0.0, 0.0, 0.0, 0.0, 0.0, 0.0, 0.0, 0.0, 0.0, 0.0, 0.0, 0.0, 0.0, 0.0, 0.0, 0.0, 0.0, 0.0, 0.0, 0.0, 0.0, 0.0, 0.0, 0.0, 0.0, 0.0, 0.0, 0.0, 0.0, 0.0, 0.0, 0.0, 0.0, 0.0, 0.0, 0.0, 0.0, 0.0, 0.0, 0.0, 0.0, 0.0, 0.0, 0.0, 0.0, 0.0, 0.0, 0.0, 0.0, 0.0, 0.0, 0.0, 0.0, 0.0, 0.0, 0.0, 0.0, 0.0, 0.0, 0.0, 0.0, 0.0, 0.0, 0.0, 0.0, 0.0, 0.0, 0.0, 0.0, 0.0, 0.0, 0.0, 0.0, 0.0, 0.0, 0.0, 0.0, 0.0, 0.0, 0.0, 0.0, 0.0, 0.0, 0.0, 0.0, 0.0, 0.0, 0.0, 0.0, 0.0, 0.0, 0.0, 0.0, 0.0, 0.0, 0.0, 0.0, 0.0, 0.0, 0.0, 0.0, 0.0, 0.0, 0.0, 0.0, 0.0, 0.0, 0.0, 0.0, 0.0, 0.0, 0.0, 0.0, 0.0, 0.0, 0.0, 0.0, 0.0, 0.0, 0.0, 0.0, 0.0, 0.0, 0.0, 0.0, 0.0, 0.0, 0.0, 0.0, 0.0, 0.0, 0.0, 0.0, 0.0, 0.0, 0.0, 0.0, 0.0, 0.0, 0.0, 0.0, 0.0, 0.0, 0.0, 0.0, 0.0, 0.0, 0.0, 0.0, 0.0, 0.0, 0.0, 0.0, 0.0, 0.0, 0.0, 0.0, 0.0, 0.0, 0.0, 0.0, 0.0, 0.0, 0.0, 0.0, 0.0, 0.0, 0.0, 0.0, 0.0, 0.0, 0.0, 0.0, 0.0, 0.0, 0.0, 0.0, 0.0, 0.0, 0.0, 0.0, 0.0, 0.0, 0.0, 0.0, 0.0, 0.0, 0.0, 0.0, 0.0, 0.0, 0.0, 0.0, 0.0, 0.0, 0.0, 0.0, 0.0, 0.0, 0.0, 0.0, 0.0, 0.0, 0.0, 0.0, 0.0, 0.0, 0.0, 0.0, 0.0, 0.0, 0.0, 0.0, 0.0, 0.0, 0.0, 0.0, 0.0, 0.0, 0.0, 0.0, 0.0, 0.0, 0.0, 0.0, 0.0, 0.0, 0.0, 0.0, 0.0, 0.0, 0.0, 0.0, 0.0, 0.0, 0.0, 0.0, 0.0, 0.0, 0.0, 0.0, 0.0, 0.0, 0.0, 0.0, 0.0, 0.0, 0.0, 0.0, 0.0, 0.0, 0.0, 0.0, 0.0, 0.0, 0.0, 0.0, 0.0, 0.0, 0.0, 0.0, 0.0, 0.0, 0.0, 0.0, 0.0, 0.0, 0.0, 0.0, 0.0, 0.0, 0.0, 0.0, 0.0, 0.0, 0.0, 0.0, 0.0, 0.0, 0.0, 0.0, 0.0, 0.0, 0.0, 0.0, 0.0, 0.0, 0.0, 0.0, 0.0, 0.0, 0.0, 0.0, 0.0, 0.0, 0.0, 0.0, 0.0, 0.0, 0.0, 0.0])
me_circle.materials.append(mat_41ead4)
me_circle.update()

# ---- objects
ob_circle = bpy.data.objects.new('Circle', me_circle)

# ---- transforms, parenting, visibility, modifiers, constraints
ob_circle.location = (0.0, 0.0, 0.0)
ob_circle.scale = (2.066, 2.066, 2.066)

# ---- collection membership
col_collection.objects.link(ob_circle)

# ---- scene / render settings (as saved in the file)
scene.frame_start = 1; scene.frame_end = 250; scene.frame_set(1)
scene.render.engine = 'BLENDER_EEVEE_NEXT'
bpy.context.view_layer.update()

# ---- added for rendering (the .blend has no active camera and no usable light): camera, sun
cam_auto = bpy.data.cameras.new('AutoCamera')
cam_auto.lens = 50.0
cam_auto.sensor_width = 36.0
cam_auto.clip_end = 1000.0
ob_auto_camera = bpy.data.objects.new('AutoCamera', cam_auto)
scene.collection.objects.link(ob_auto_camera)
ob_auto_camera.location = (11.5613, -13.8736, 11.245)
ob_auto_camera.rotation_euler = (1.09748, -7.21219e-08, 0.694738)
scene.camera = ob_auto_camera
light_auto_sun = bpy.data.lights.new('AutoSun', 'SUN')
light_auto_sun.energy = 3.0
light_auto_sun.angle = 0.0523599
ob_auto_sun = bpy.data.objects.new('AutoSun', light_auto_sun)
scene.collection.objects.link(ob_auto_sun)
ob_auto_sun.rotation_euler = (0.872665, 0.174533, 0.523599)
bpy.context.view_layer.update()
